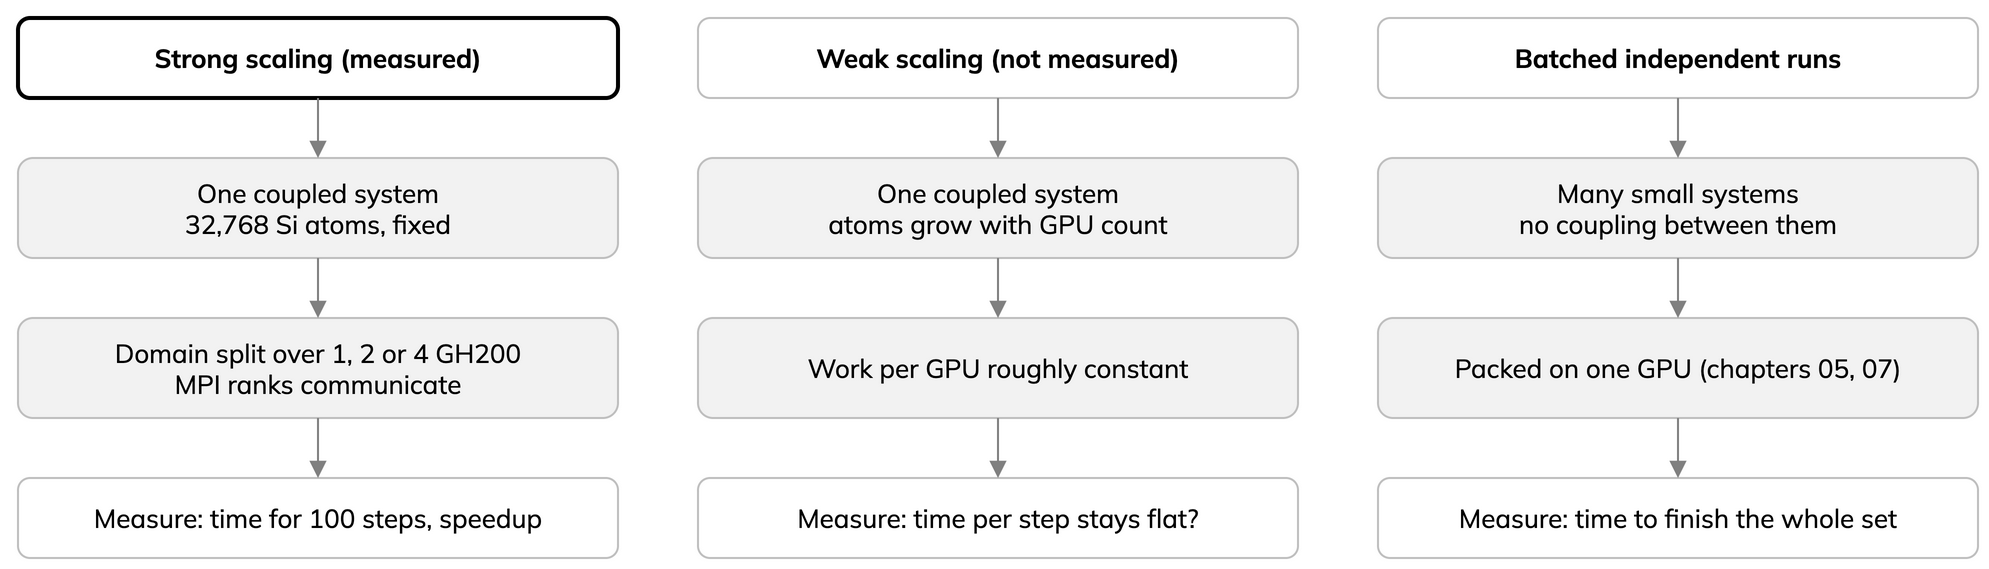

The diagram above was exported from draw.io. Its source (the exported page's mxGraphModel, read from the mxfile embedded in the PNG):
<mxGraphModel dx="0" dy="0" grid="0" page="0">
  <root>
    <mxCell id="0" />
    <mxCell id="1" parent="0" />
    <mxCell id="t1" value="Strong scaling (measured)" style="rounded=1;whiteSpace=wrap;html=1;fontFamily=Mulish;fontSize=13;strokeColor=#BFBFBF;fillColor=#FFFFFF;strokeColor=#000000;strokeWidth=2;fontStyle=1;" vertex="1" parent="1">
      <mxGeometry x="0" y="0" width="300" height="40" as="geometry" />
    </mxCell>
    <mxCell id="t2" value="Weak scaling (not measured)" style="rounded=1;whiteSpace=wrap;html=1;fontFamily=Mulish;fontSize=13;strokeColor=#BFBFBF;fillColor=#FFFFFF;fontStyle=1;" vertex="1" parent="1">
      <mxGeometry x="340" y="0" width="300" height="40" as="geometry" />
    </mxCell>
    <mxCell id="t3" value="Batched independent runs" style="rounded=1;whiteSpace=wrap;html=1;fontFamily=Mulish;fontSize=13;strokeColor=#BFBFBF;fillColor=#FFFFFF;fontStyle=1;" vertex="1" parent="1">
      <mxGeometry x="680" y="0" width="300" height="40" as="geometry" />
    </mxCell>
    <mxCell id="a1" value="One coupled system&lt;br&gt;32,768 Si atoms, fixed" style="rounded=1;whiteSpace=wrap;html=1;fontFamily=Mulish;fontSize=13;strokeColor=#BFBFBF;fillColor=#F2F2F2;" vertex="1" parent="1">
      <mxGeometry x="0" y="70" width="300" height="50" as="geometry" />
    </mxCell>
    <mxCell id="a2" value="One coupled system&lt;br&gt;atoms grow with GPU count" style="rounded=1;whiteSpace=wrap;html=1;fontFamily=Mulish;fontSize=13;strokeColor=#BFBFBF;fillColor=#F2F2F2;" vertex="1" parent="1">
      <mxGeometry x="340" y="70" width="300" height="50" as="geometry" />
    </mxCell>
    <mxCell id="a3" value="Many small systems&lt;br&gt;no coupling between them" style="rounded=1;whiteSpace=wrap;html=1;fontFamily=Mulish;fontSize=13;strokeColor=#BFBFBF;fillColor=#F2F2F2;" vertex="1" parent="1">
      <mxGeometry x="680" y="70" width="300" height="50" as="geometry" />
    </mxCell>
    <mxCell id="b1" value="Domain split over 1, 2 or 4 GH200&lt;br&gt;MPI ranks communicate" style="rounded=1;whiteSpace=wrap;html=1;fontFamily=Mulish;fontSize=13;strokeColor=#BFBFBF;fillColor=#F2F2F2;" vertex="1" parent="1">
      <mxGeometry x="0" y="150" width="300" height="50" as="geometry" />
    </mxCell>
    <mxCell id="b2" value="Work per GPU roughly constant" style="rounded=1;whiteSpace=wrap;html=1;fontFamily=Mulish;fontSize=13;strokeColor=#BFBFBF;fillColor=#F2F2F2;" vertex="1" parent="1">
      <mxGeometry x="340" y="150" width="300" height="50" as="geometry" />
    </mxCell>
    <mxCell id="b3" value="Packed on one GPU (chapters 05, 07)" style="rounded=1;whiteSpace=wrap;html=1;fontFamily=Mulish;fontSize=13;strokeColor=#BFBFBF;fillColor=#F2F2F2;" vertex="1" parent="1">
      <mxGeometry x="680" y="150" width="300" height="50" as="geometry" />
    </mxCell>
    <mxCell id="c1" value="Measure: time for 100 steps, speedup" style="rounded=1;whiteSpace=wrap;html=1;fontFamily=Mulish;fontSize=13;strokeColor=#BFBFBF;fillColor=#FFFFFF;" vertex="1" parent="1">
      <mxGeometry x="0" y="230" width="300" height="40" as="geometry" />
    </mxCell>
    <mxCell id="c2" value="Measure: time per step stays flat?" style="rounded=1;whiteSpace=wrap;html=1;fontFamily=Mulish;fontSize=13;strokeColor=#BFBFBF;fillColor=#FFFFFF;" vertex="1" parent="1">
      <mxGeometry x="340" y="230" width="300" height="40" as="geometry" />
    </mxCell>
    <mxCell id="c3" value="Measure: time to finish the whole set" style="rounded=1;whiteSpace=wrap;html=1;fontFamily=Mulish;fontSize=13;strokeColor=#BFBFBF;fillColor=#FFFFFF;" vertex="1" parent="1">
      <mxGeometry x="680" y="230" width="300" height="40" as="geometry" />
    </mxCell>
    <mxCell id="e1" style="edgeStyle=orthogonalEdgeStyle;html=1;strokeColor=#808080;endArrow=block;endFill=1;" edge="1" parent="1" source="t1" target="a1">
      <mxGeometry relative="1" as="geometry" />
    </mxCell>
    <mxCell id="e2" style="edgeStyle=orthogonalEdgeStyle;html=1;strokeColor=#808080;endArrow=block;endFill=1;" edge="1" parent="1" source="a1" target="b1">
      <mxGeometry relative="1" as="geometry" />
    </mxCell>
    <mxCell id="e3" style="edgeStyle=orthogonalEdgeStyle;html=1;strokeColor=#808080;endArrow=block;endFill=1;" edge="1" parent="1" source="b1" target="c1">
      <mxGeometry relative="1" as="geometry" />
    </mxCell>
    <mxCell id="e4" style="edgeStyle=orthogonalEdgeStyle;html=1;strokeColor=#808080;endArrow=block;endFill=1;" edge="1" parent="1" source="t2" target="a2">
      <mxGeometry relative="1" as="geometry" />
    </mxCell>
    <mxCell id="e5" style="edgeStyle=orthogonalEdgeStyle;html=1;strokeColor=#808080;endArrow=block;endFill=1;" edge="1" parent="1" source="a2" target="b2">
      <mxGeometry relative="1" as="geometry" />
    </mxCell>
    <mxCell id="e6" style="edgeStyle=orthogonalEdgeStyle;html=1;strokeColor=#808080;endArrow=block;endFill=1;" edge="1" parent="1" source="b2" target="c2">
      <mxGeometry relative="1" as="geometry" />
    </mxCell>
    <mxCell id="e7" style="edgeStyle=orthogonalEdgeStyle;html=1;strokeColor=#808080;endArrow=block;endFill=1;" edge="1" parent="1" source="t3" target="a3">
      <mxGeometry relative="1" as="geometry" />
    </mxCell>
    <mxCell id="e8" style="edgeStyle=orthogonalEdgeStyle;html=1;strokeColor=#808080;endArrow=block;endFill=1;" edge="1" parent="1" source="a3" target="b3">
      <mxGeometry relative="1" as="geometry" />
    </mxCell>
    <mxCell id="e9" style="edgeStyle=orthogonalEdgeStyle;html=1;strokeColor=#808080;endArrow=block;endFill=1;" edge="1" parent="1" source="b3" target="c3">
      <mxGeometry relative="1" as="geometry" />
    </mxCell>
  </root>
</mxGraphModel>